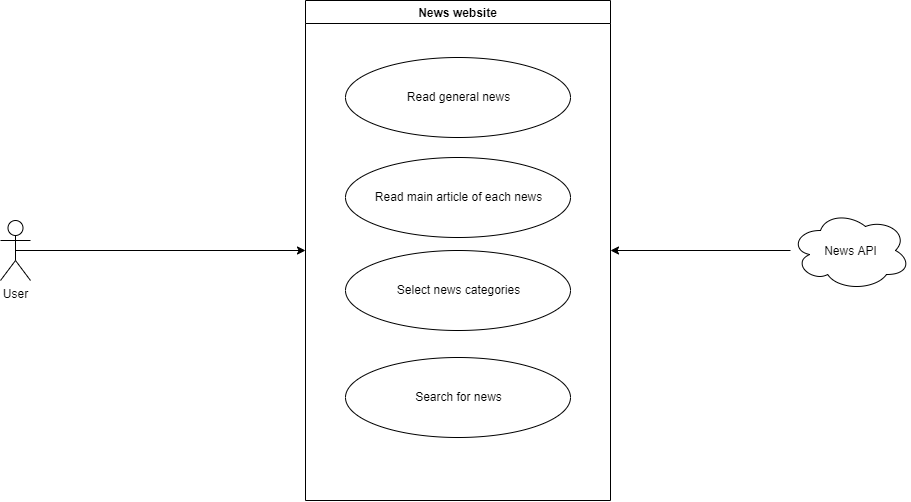

The diagram above was exported from draw.io. Its source (the exported page's mxGraphModel, read from the mxfile embedded in the PNG):
<mxGraphModel dx="1221" dy="644" grid="1" gridSize="10" guides="1" tooltips="1" connect="1" arrows="1" fold="1" page="1" pageScale="1" pageWidth="1169" pageHeight="827" math="0" shadow="0">
  <root>
    <mxCell id="0" />
    <mxCell id="1" parent="0" />
    <mxCell id="_PV87bNFw-6NxwKqIjmW-17" style="edgeStyle=orthogonalEdgeStyle;rounded=0;orthogonalLoop=1;jettySize=auto;html=1;exitX=0.5;exitY=0.5;exitDx=0;exitDy=0;exitPerimeter=0;entryX=0;entryY=0.5;entryDx=0;entryDy=0;" edge="1" parent="1" source="_PV87bNFw-6NxwKqIjmW-1" target="_PV87bNFw-6NxwKqIjmW-3">
      <mxGeometry relative="1" as="geometry" />
    </mxCell>
    <mxCell id="_PV87bNFw-6NxwKqIjmW-1" value="User" style="shape=umlActor;verticalLabelPosition=bottom;verticalAlign=top;html=1;outlineConnect=0;" vertex="1" parent="1">
      <mxGeometry x="180" y="383" width="30" height="60" as="geometry" />
    </mxCell>
    <mxCell id="_PV87bNFw-6NxwKqIjmW-3" value="News website" style="swimlane;" vertex="1" parent="1">
      <mxGeometry x="485" y="163" width="305" height="500" as="geometry" />
    </mxCell>
    <mxCell id="_PV87bNFw-6NxwKqIjmW-8" value="" style="ellipse;whiteSpace=wrap;html=1;" vertex="1" parent="_PV87bNFw-6NxwKqIjmW-3">
      <mxGeometry x="40" y="57" width="225" height="80" as="geometry" />
    </mxCell>
    <mxCell id="_PV87bNFw-6NxwKqIjmW-9" value="" style="ellipse;whiteSpace=wrap;html=1;" vertex="1" parent="_PV87bNFw-6NxwKqIjmW-3">
      <mxGeometry x="40" y="157" width="225" height="80" as="geometry" />
    </mxCell>
    <mxCell id="_PV87bNFw-6NxwKqIjmW-10" value="" style="ellipse;whiteSpace=wrap;html=1;" vertex="1" parent="_PV87bNFw-6NxwKqIjmW-3">
      <mxGeometry x="40" y="250" width="225" height="80" as="geometry" />
    </mxCell>
    <mxCell id="_PV87bNFw-6NxwKqIjmW-11" value="" style="ellipse;whiteSpace=wrap;html=1;" vertex="1" parent="_PV87bNFw-6NxwKqIjmW-3">
      <mxGeometry x="40" y="357" width="225" height="80" as="geometry" />
    </mxCell>
    <mxCell id="_PV87bNFw-6NxwKqIjmW-12" value="Read general news" style="text;html=1;resizable=0;autosize=1;align=center;verticalAlign=middle;points=[];fillColor=none;strokeColor=none;rounded=0;" vertex="1" parent="_PV87bNFw-6NxwKqIjmW-3">
      <mxGeometry x="92.5" y="87" width="120" height="20" as="geometry" />
    </mxCell>
    <mxCell id="_PV87bNFw-6NxwKqIjmW-13" value="Select news categories" style="text;html=1;resizable=0;autosize=1;align=center;verticalAlign=middle;points=[];fillColor=none;strokeColor=none;rounded=0;" vertex="1" parent="_PV87bNFw-6NxwKqIjmW-3">
      <mxGeometry x="82.5" y="280" width="140" height="20" as="geometry" />
    </mxCell>
    <mxCell id="_PV87bNFw-6NxwKqIjmW-14" value="Search for news" style="text;html=1;resizable=0;autosize=1;align=center;verticalAlign=middle;points=[];fillColor=none;strokeColor=none;rounded=0;" vertex="1" parent="_PV87bNFw-6NxwKqIjmW-3">
      <mxGeometry x="102.5" y="387" width="100" height="20" as="geometry" />
    </mxCell>
    <mxCell id="_PV87bNFw-6NxwKqIjmW-15" value="Read main article of each news" style="text;html=1;resizable=0;autosize=1;align=center;verticalAlign=middle;points=[];fillColor=none;strokeColor=none;rounded=0;" vertex="1" parent="_PV87bNFw-6NxwKqIjmW-3">
      <mxGeometry x="62.5" y="187" width="180" height="20" as="geometry" />
    </mxCell>
    <mxCell id="_PV87bNFw-6NxwKqIjmW-20" style="edgeStyle=orthogonalEdgeStyle;rounded=0;orthogonalLoop=1;jettySize=auto;html=1;entryX=1;entryY=0.5;entryDx=0;entryDy=0;" edge="1" parent="1" source="_PV87bNFw-6NxwKqIjmW-18" target="_PV87bNFw-6NxwKqIjmW-3">
      <mxGeometry relative="1" as="geometry" />
    </mxCell>
    <mxCell id="_PV87bNFw-6NxwKqIjmW-18" value="" style="ellipse;shape=cloud;whiteSpace=wrap;html=1;" vertex="1" parent="1">
      <mxGeometry x="970" y="373" width="120" height="80" as="geometry" />
    </mxCell>
    <mxCell id="_PV87bNFw-6NxwKqIjmW-19" value="News API" style="text;html=1;resizable=0;autosize=1;align=center;verticalAlign=middle;points=[];fillColor=none;strokeColor=none;rounded=0;" vertex="1" parent="1">
      <mxGeometry x="995" y="404" width="70" height="20" as="geometry" />
    </mxCell>
  </root>
</mxGraphModel>